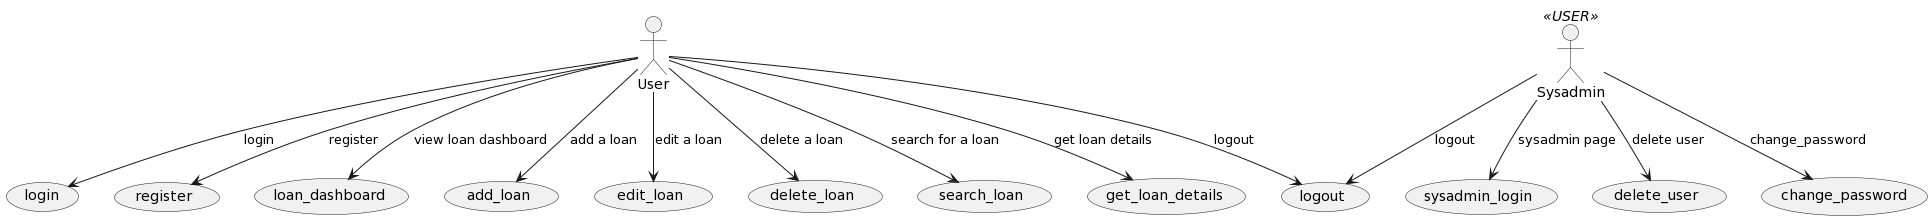

The diagram above was rendered by PlantUML. Its source (embedded in the PNG):
@startuml
!define ALLOW_MIXING

actor User
"Sysadmin" <<USER>> as Sysadmin


User --> (login): login
User --> (register): register
User --> (loan_dashboard): view loan dashboard
User --> (add_loan): add a loan
User --> (edit_loan): edit a loan
User --> (delete_loan): delete a loan
User --> (search_loan): search for a loan
User --> (get_loan_details): get loan details
User --> (logout): logout

Sysadmin --> (sysadmin_login): sysadmin page
Sysadmin --> (delete_user): delete user
Sysadmin --> (change_password): change_password
Sysadmin --> (logout): logout
@enduml